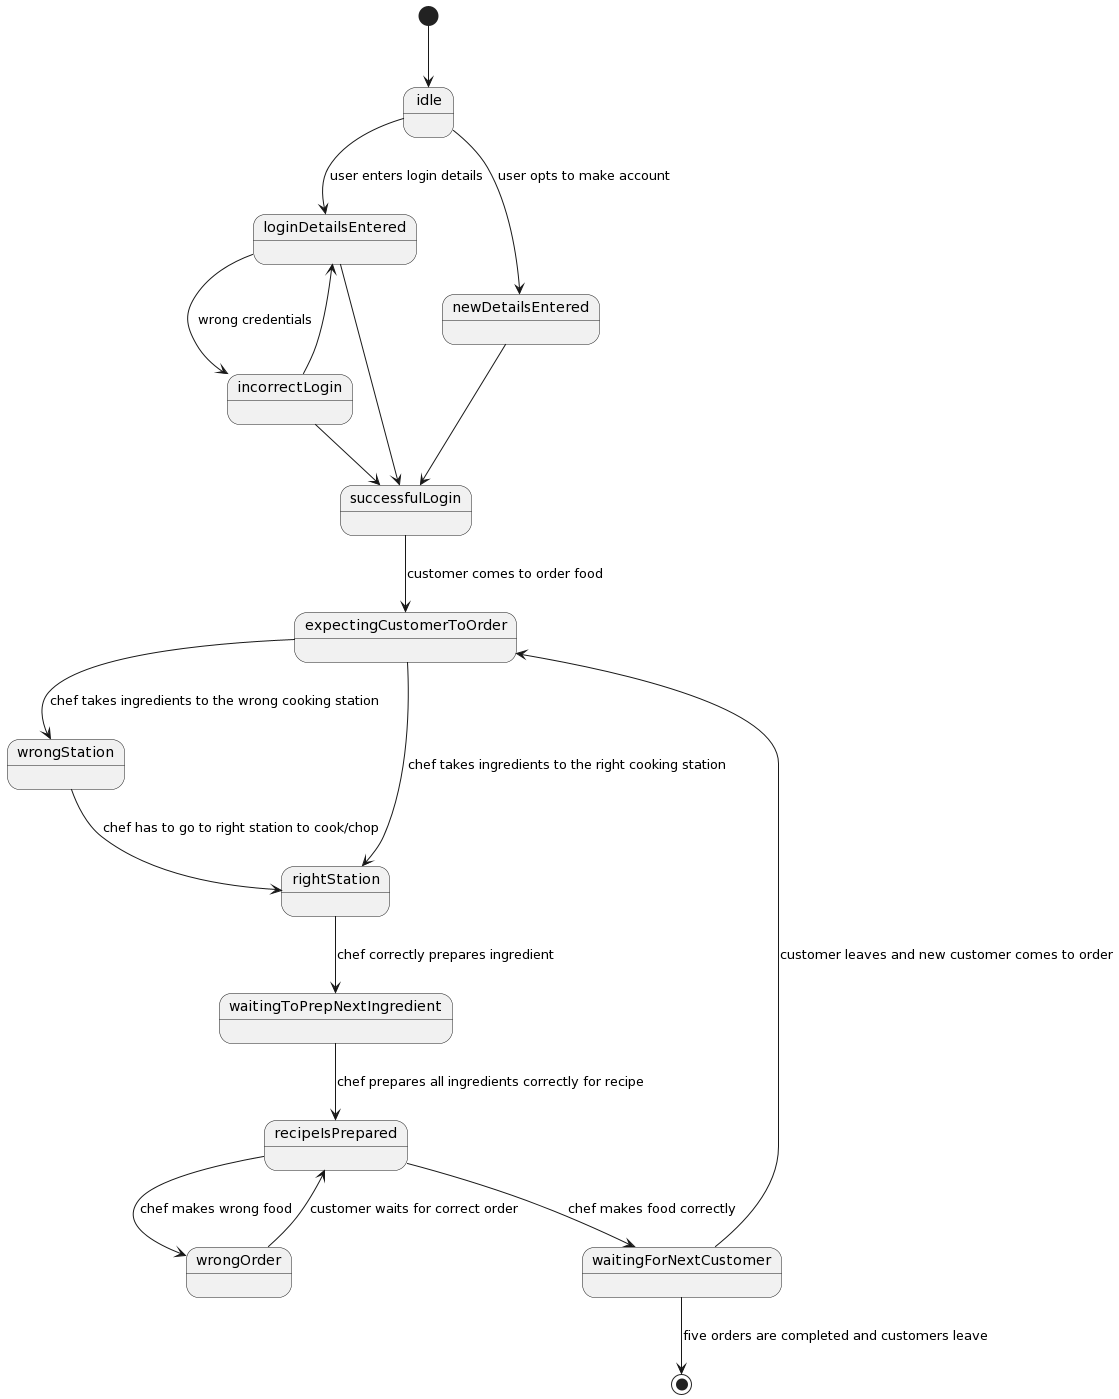

The diagram above was rendered by PlantUML. Its source (embedded in the PNG):
@startuml
[*] --> idle
idle --> loginDetailsEntered : user enters login details
loginDetailsEntered --> incorrectLogin : wrong credentials
incorrectLogin --> loginDetailsEntered
incorrectLogin --> successfulLogin
loginDetailsEntered --> successfulLogin
idle --> newDetailsEntered : user opts to make account
newDetailsEntered --> successfulLogin
successfulLogin --> expectingCustomerToOrder: customer comes to order food
expectingCustomerToOrder --> wrongStation : chef takes ingredients to the wrong cooking station
expectingCustomerToOrder --> rightStation : chef takes ingredients to the right cooking station
wrongStation --> rightStation : chef has to go to right station to cook/chop 
rightStation --> waitingToPrepNextIngredient : chef correctly prepares ingredient
waitingToPrepNextIngredient --> recipeIsPrepared : chef prepares all ingredients correctly for recipe
recipeIsPrepared --> wrongOrder : chef makes wrong food
wrongOrder --> recipeIsPrepared : customer waits for correct order
recipeIsPrepared --> waitingForNextCustomer : chef makes food correctly
waitingForNextCustomer --> expectingCustomerToOrder : customer leaves and new customer comes to order
waitingForNextCustomer --> [*] : five orders are completed and customers leave
@enduml